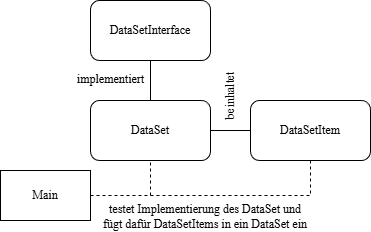

The diagram above was exported from draw.io. Its source (the exported page's mxGraphModel, read from the mxfile embedded in the PNG):
<mxGraphModel dx="1416" dy="780" grid="0" gridSize="10" guides="1" tooltips="1" connect="1" arrows="1" fold="1" page="1" pageScale="1" pageWidth="827" pageHeight="1169" math="0" shadow="0">
  <root>
    <mxCell id="WIyWlLk6GJQsqaUBKTNV-0" />
    <mxCell id="WIyWlLk6GJQsqaUBKTNV-1" parent="WIyWlLk6GJQsqaUBKTNV-0" />
    <mxCell id="iOg2qdDRI5VKPWqMP3fC-0" parent="WIyWlLk6GJQsqaUBKTNV-1" style="rounded=1;whiteSpace=wrap;html=1;fontFamily=Times New Roman;" value="DataSetInterface" vertex="1">
      <mxGeometry height="60" width="120" x="200" y="140" as="geometry" />
    </mxCell>
    <mxCell id="iOg2qdDRI5VKPWqMP3fC-1" parent="WIyWlLk6GJQsqaUBKTNV-1" style="rounded=1;whiteSpace=wrap;html=1;fontFamily=Times New Roman;" value="DataSet" vertex="1">
      <mxGeometry height="60" width="120" x="200" y="240" as="geometry" />
    </mxCell>
    <mxCell id="iOg2qdDRI5VKPWqMP3fC-8" edge="1" parent="WIyWlLk6GJQsqaUBKTNV-1" source="iOg2qdDRI5VKPWqMP3fC-2" style="edgeStyle=orthogonalEdgeStyle;rounded=0;orthogonalLoop=1;jettySize=auto;html=1;exitX=0.5;exitY=1;exitDx=0;exitDy=0;entryX=1;entryY=0.5;entryDx=0;entryDy=0;dashed=1;fontFamily=Times New Roman;endArrow=none;endFill=0;" target="iOg2qdDRI5VKPWqMP3fC-5">
      <mxGeometry relative="1" as="geometry" />
    </mxCell>
    <mxCell id="iOg2qdDRI5VKPWqMP3fC-2" parent="WIyWlLk6GJQsqaUBKTNV-1" style="rounded=1;whiteSpace=wrap;html=1;fontFamily=Times New Roman;" value="DataSetItem" vertex="1">
      <mxGeometry height="60" width="120" x="360" y="240" as="geometry" />
    </mxCell>
    <mxCell id="iOg2qdDRI5VKPWqMP3fC-3" edge="1" parent="WIyWlLk6GJQsqaUBKTNV-1" source="iOg2qdDRI5VKPWqMP3fC-1" style="endArrow=none;html=1;rounded=0;fontFamily=Times New Roman;entryX=0.5;entryY=1;entryDx=0;entryDy=0;exitX=0.5;exitY=0;exitDx=0;exitDy=0;endFill=0;" target="iOg2qdDRI5VKPWqMP3fC-0" value="">
      <mxGeometry height="50" relative="1" width="50" as="geometry">
        <mxPoint x="410" y="340" as="sourcePoint" />
        <mxPoint x="460" y="290" as="targetPoint" />
      </mxGeometry>
    </mxCell>
    <mxCell id="iOg2qdDRI5VKPWqMP3fC-4" edge="1" parent="WIyWlLk6GJQsqaUBKTNV-1" source="iOg2qdDRI5VKPWqMP3fC-2" style="endArrow=none;html=1;rounded=0;fontFamily=Times New Roman;entryX=1;entryY=0.5;entryDx=0;entryDy=0;" target="iOg2qdDRI5VKPWqMP3fC-1" value="">
      <mxGeometry height="50" relative="1" width="50" as="geometry">
        <mxPoint x="410" y="340" as="sourcePoint" />
        <mxPoint x="460" y="290" as="targetPoint" />
      </mxGeometry>
    </mxCell>
    <mxCell id="iOg2qdDRI5VKPWqMP3fC-6" edge="1" parent="WIyWlLk6GJQsqaUBKTNV-1" source="iOg2qdDRI5VKPWqMP3fC-5" style="edgeStyle=orthogonalEdgeStyle;rounded=0;orthogonalLoop=1;jettySize=auto;html=1;exitX=1;exitY=0.5;exitDx=0;exitDy=0;entryX=0.5;entryY=1;entryDx=0;entryDy=0;fontFamily=Times New Roman;endArrow=none;endFill=0;dashed=1;" target="iOg2qdDRI5VKPWqMP3fC-1">
      <mxGeometry relative="1" as="geometry" />
    </mxCell>
    <mxCell id="iOg2qdDRI5VKPWqMP3fC-5" parent="WIyWlLk6GJQsqaUBKTNV-1" style="rounded=0;whiteSpace=wrap;html=1;fontFamily=Times New Roman;" value="Main" vertex="1">
      <mxGeometry height="50" width="90" x="110" y="310" as="geometry" />
    </mxCell>
    <mxCell id="iOg2qdDRI5VKPWqMP3fC-9" parent="WIyWlLk6GJQsqaUBKTNV-1" style="text;html=1;strokeColor=none;fillColor=none;align=center;verticalAlign=middle;whiteSpace=wrap;rounded=0;fontFamily=Times New Roman;" value="implementiert" vertex="1">
      <mxGeometry height="30" width="79" x="181" y="204" as="geometry" />
    </mxCell>
    <mxCell id="iOg2qdDRI5VKPWqMP3fC-10" parent="WIyWlLk6GJQsqaUBKTNV-1" style="text;html=1;strokeColor=none;fillColor=none;align=center;verticalAlign=middle;whiteSpace=wrap;rounded=0;fontFamily=Times New Roman;rotation=270;" value="beinhaltet" vertex="1">
      <mxGeometry height="30" width="60" x="310" y="220" as="geometry" />
    </mxCell>
    <mxCell id="iOg2qdDRI5VKPWqMP3fC-12" parent="WIyWlLk6GJQsqaUBKTNV-1" style="text;html=1;strokeColor=none;fillColor=none;align=center;verticalAlign=middle;whiteSpace=wrap;rounded=0;fontFamily=Times New Roman;" value="testet Implementierung des DataSet und fügt dafür DataSetItems in ein DataSet ein" vertex="1">
      <mxGeometry height="30" width="209.5" x="210" y="341" as="geometry" />
    </mxCell>
  </root>
</mxGraphModel>